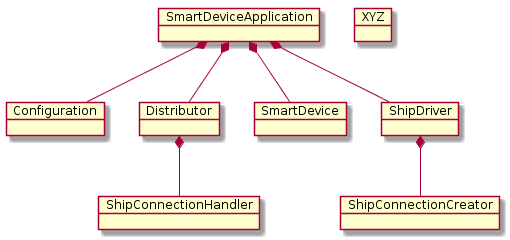

The diagram above was rendered by PlantUML. Its source (embedded in the PNG):
@startuml
object "SmartDeviceApplication" as application
object "Configuration" as config
object "Distributor" as distributor
object "SmartDevice" as device
object "XYZ" as xyz
object "ShipConnectionHandler" as connectionhandler
object "ShipConnectionCreator" as connectioncreator
object "ShipDriver" as shipdriver
shipdriver *-- connectioncreator 
application *-- shipdriver
application *-- device 
application *-- distributor
application *-- config
distributor *-- connectionhandler
@enduml